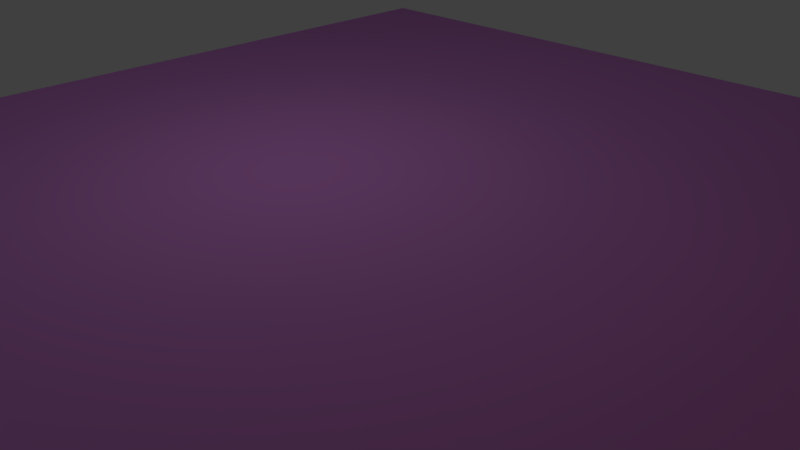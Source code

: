 # Source: wallTile1.blend  (saved by Blender 2.77.0; exported with 4.5.12 LTS)
import bpy
from mathutils import Matrix  # noqa: F401  (used for matrix-valued properties, if any)

bpy.ops.wm.read_factory_settings(use_empty=True)
scene = bpy.context.scene
scene.name = 'Scene'

# ---- collections
col_collection_1 = bpy.data.collections.new('Collection 1'); scene.collection.children.link(col_collection_1)

# ---- materials (node trees are filled in below, after node groups)
mat_floor = bpy.data.materials.new('Floor')
mat_floor.alpha_threshold = 0.0
mat_floor.use_transparent_shadow = False
mat_floor.diffuse_color = (0.7221, 0.2794, 0.8, 1.0)
mat_floor.roughness = 0.5
mat_floor.specular_intensity = 0.0
mat_wall = bpy.data.materials.new('Wall')
mat_wall.alpha_threshold = 0.0
mat_wall.use_transparent_shadow = False
mat_wall.diffuse_color = (0.8, 0.4241, 0.306, 1.0)
mat_wall.roughness = 0.5
mat_door = bpy.data.materials.new('Door')
mat_door.alpha_threshold = 0.0
mat_door.use_transparent_shadow = False
mat_door.diffuse_color = (0.8, 0.5716, 0.06061, 1.0)
mat_door.roughness = 0.5

# ---- material node trees

# ---- world
world_world = bpy.data.worlds.new('World'); scene.world = world_world
world_world.color = (0.05088, 0.05088, 0.05088)
world_world.use_sun_shadow = False
world_world.sun_shadow_jitter_overblur = 0.0
world_world.cycles.sampling_method = 'MANUAL'

# ---- cameras
cam_camera = bpy.data.cameras.new('Camera')
cam_camera.clip_end = 100.0
cam_camera.lens = 35.0
cam_camera.sensor_width = 32.0
cam_camera.sensor_height = 18.0
cam_camera.ortho_scale = 7.314
cam_camera.dof.focus_distance = 0.0
cam_camera.dof.aperture_fstop = 128.0

# ---- lights
light_lamp = bpy.data.lights.new('Lamp', 'POINT')
light_lamp.transmission_factor = 0.0
light_lamp.cutoff_distance = 30.0
light_lamp.energy = 100.0
light_lamp.shadow_buffer_clip_start = 1.001
light_lamp.shadow_soft_size = 0.1
light_lamp.shadow_maximum_resolution = 0.006
light_lamp.use_absolute_resolution = True

# ---- meshes
me_plane = bpy.data.meshes.new('Plane')
me_plane.from_pydata([(-1.0, -1.0, 0.0), (1.0, -1.0, 0.0), (-1.0, 1.0, 0.0), (1.0, 1.0, 0.0), (-1.0, 0.75, 0.0), (-1.0, 0.5, 0.0), (-1.0, 0.25, 0.0), (-1.0, 0.0, 0.0), (-1.0, -0.25, 0.0), (-1.0, -0.5, 0.0), (-1.0, -0.75, 0.0), (-0.75, -1.0, 0.0), (-0.5, -1.0, 0.0), (-0.25, -1.0, 0.0), (0.0, -1.0, 0.0), (0.25, -1.0, 0.0), (0.5, -1.0, 0.0), (0.75, -1.0, 0.0), (1.0, -0.75, 0.0), (1.0, -0.5, 0.0), (1.0, -0.25, 0.0), (1.0, 0.0, 0.0), (1.0, 0.25, 0.0), (1.0, 0.5, 0.0), (1.0, 0.75, 0.0), (0.75, 1.0, 0.0), (0.5, 1.0, 0.0), (0.25, 1.0, 0.0), (0.0, 1.0, 0.0), (-0.25, 1.0, 0.0), (-0.5, 1.0, 0.0), (-0.75, 1.0, 0.0), (-0.75, -0.75, 0.0), (-0.75, -0.5, 0.0), (-0.75, -0.25, 0.0), (-0.75, 0.0, 0.0), (-0.75, 0.25, 0.0), (-0.75, 0.5, 0.0), (-0.75, 0.75, 0.0), (-0.5, -0.75, 0.0), (-0.5, -0.5, 0.0), (-0.5, -0.25, 0.0), (-0.5, 0.0, 0.0), (-0.5, 0.25, 0.0), (-0.5, 0.5, 0.0), (-0.5, 0.75, 0.0), (-0.25, -0.75, 0.0), (-0.25, -0.5, 0.0), (-0.25, -0.25, 0.0), (-0.25, 0.0, 0.0), (-0.25, 0.25, 0.0), (-0.25, 0.5, 0.0), (-0.25, 0.75, 0.0), (0.0, -0.75, 0.0), (0.0, -0.5, 0.0), (0.0, -0.25, 0.0), (0.0, 0.0, 0.0), (0.0, 0.25, 0.0), (0.0, 0.5, 0.0), (0.0, 0.75, 0.0), (0.25, -0.75, 0.0), (0.25, -0.5, 0.0), (0.25, -0.25, 0.0), (0.25, 0.0, 0.0), (0.25, 0.25, 0.0), (0.25, 0.5, 0.0), (0.25, 0.75, 0.0), (0.5, -0.75, 0.0), (0.5, -0.5, 0.0), (0.5, -0.25, 0.0), (0.5, 0.0, 0.0), (0.5, 0.25, 0.0), (0.5, 0.5, 0.0), (0.5, 0.75, 0.0), (0.75, -0.75, 0.0), (0.75, -0.5, 0.0), (0.75, -0.25, 0.0), (0.75, 0.0, 0.0), (0.75, 0.25, 0.0), (0.75, 0.5, 0.0), (0.75, 0.75, 0.0), (0.75, -1.0, 0.6), (1.0, -1.0, 0.6), (1.0, 0.75, 0.6), (1.0, 1.0, 0.6), (1.0, -0.75, 0.6), (1.0, -0.5, 0.6), (1.0, -0.25, 0.6), (1.0, 0.0, 0.6), (1.0, 0.25, 0.6), (1.0, 0.5, 0.6), (0.75, 1.0, 0.6), (0.75, 0.75, 0.6), (0.75, -0.75, 0.6), (0.75, -0.5, 0.6), (0.75, -0.25, 0.6), (0.75, 0.0, 0.6), (0.75, 0.25, 0.6), (0.75, 0.5, 0.6), (0.95, -0.75, 0.0), (0.95, -0.5, 0.0), (0.95, -0.5, 0.6), (0.95, -0.75, 0.6), (0.95, 0.25, 0.0), (0.95, 0.5, 0.0), (0.95, 0.25, 0.6), (0.95, 0.5, 0.6)], [], [(22, 23, 104, 103), (4, 38, 31, 2), (38, 45, 30, 31), (45, 52, 29, 30), (52, 59, 28, 29), (59, 66, 27, 28), (66, 73, 26, 27), (73, 80, 25, 26), (0, 11, 32, 10), (10, 32, 33, 9), (9, 33, 34, 8), (8, 34, 35, 7), (7, 35, 36, 6), (6, 36, 37, 5), (5, 37, 38, 4), (11, 12, 39, 32), (32, 39, 40, 33), (33, 40, 41, 34), (34, 41, 42, 35), (35, 42, 43, 36), (36, 43, 44, 37), (37, 44, 45, 38), (12, 13, 46, 39), (39, 46, 47, 40), (40, 47, 48, 41), (41, 48, 49, 42), (42, 49, 50, 43), (43, 50, 51, 44), (44, 51, 52, 45), (13, 14, 53, 46), (46, 53, 54, 47), (47, 54, 55, 48), (48, 55, 56, 49), (49, 56, 57, 50), (50, 57, 58, 51), (51, 58, 59, 52), (14, 15, 60, 53), (53, 60, 61, 54), (54, 61, 62, 55), (55, 62, 63, 56), (56, 63, 64, 57), (57, 64, 65, 58), (58, 65, 66, 59), (15, 16, 67, 60), (60, 67, 68, 61), (61, 68, 69, 62), (62, 69, 70, 63), (63, 70, 71, 64), (64, 71, 72, 65), (65, 72, 73, 66), (16, 17, 74, 67), (67, 74, 75, 68), (68, 75, 76, 69), (69, 76, 77, 70), (70, 77, 78, 71), (71, 78, 79, 72), (72, 79, 80, 73), (75, 74, 93, 94), (21, 22, 89, 88), (74, 17, 81, 93), (20, 21, 88, 87), (25, 80, 92, 91), (80, 92, 98, 79), (19, 20, 87, 86), (92, 83, 84, 91), (81, 82, 85, 93), (93, 85, 86, 94), (94, 86, 87, 95), (95, 87, 88, 96), (96, 88, 89, 97), (97, 89, 90, 98), (98, 90, 83, 92), (17, 1, 82, 81), (76, 75, 94, 95), (23, 24, 83, 90), (24, 3, 84, 83), (77, 76, 95, 96), (3, 25, 91, 84), (1, 18, 85, 82), (78, 77, 96, 97), (19, 86, 101, 100), (79, 78, 97, 98), (99, 100, 101, 102), (18, 19, 100, 99), (86, 85, 102, 101), (85, 18, 99, 102), (103, 104, 106, 105), (90, 89, 105, 106), (23, 90, 106, 104), (89, 22, 103, 105)])
me_plane.polygons.foreach_set('material_index', [0, 0, 0, 0, 0, 0, 0, 0, 0, 0, 0, 0, 0, 0, 0, 0, 0, 0, 0, 0, 0, 0, 0, 0, 0, 0, 0, 0, 0, 0, 0, 0, 0, 0, 0, 0, 0, 0, 0, 0, 0, 0, 0, 0, 0, 0, 0, 0, 0, 0, 0, 0, 0, 0, 0, 0, 0, 1, 1, 1, 1, 1, 1, 1, 0, 0, 0, 0, 0, 0, 0, 0, 1, 1, 1, 1, 1, 1, 1, 1, 1, 1, 2, 0, 0, 1, 2, 0, 1, 1])
_uv = me_plane.uv_layers.new(name='UVMap')
_uv.uv.foreach_set('vector', [-3.899, 3.625, -3.069, 3.625, -3.069, 3.791, -3.899, 3.791, -3.899, 2.793, -3.069, 2.793, -3.069, 3.623, -3.899, 3.623, -3.069, 2.793, -2.239, 2.793, -2.239, 3.623, -3.069, 3.623, -2.239, 2.793, -1.409, 2.793, -1.409, 3.623, -2.239, 3.623, -1.409, 2.793, -0.579, 2.793, -0.579, 3.623, -1.409, 3.623, -0.579, 2.793, 0.251, 2.793, 0.251, 3.623, -0.579, 3.623, 0.251, 2.793, 1.081, 2.793, 1.081, 3.623, 0.251, 3.623, 1.081, 2.793, 1.911, 2.793, 1.911, 3.623, 1.081, 3.623, -3.899, -3.017, -3.069, -3.017, -3.069, -2.187, -3.899, -2.187, -3.899, -2.187, -3.069, -2.187, -3.069, -1.357, -3.899, -1.357, -3.899, -1.357, -3.069, -1.357, -3.069, -0.527, -3.899, -0.527, -3.899, -0.527, -3.069, -0.527, -3.069, 0.3031, -3.899, 0.3031, -3.899, 0.3031, -3.069, 0.3031, -3.069, 1.133, -3.899, 1.133, -3.899, 1.133, -3.069, 1.133, -3.069, 1.963, -3.899, 1.963, -3.899, 1.963, -3.069, 1.963, -3.069, 2.793, -3.899, 2.793, -3.069, -3.017, -2.239, -3.017, -2.239, -2.187, -3.069, -2.187, -3.069, -2.187, -2.239, -2.187, -2.239, -1.357, -3.069, -1.357, -3.069, -1.357, -2.239, -1.357, -2.239, -0.527, -3.069, -0.527, -3.069, -0.527, -2.239, -0.527, -2.239, 0.3031, -3.069, 0.3031, -3.069, 0.3031, -2.239, 0.3031, -2.239, 1.133, -3.069, 1.133, -3.069, 1.133, -2.239, 1.133, -2.239, 1.963, -3.069, 1.963, -3.069, 1.963, -2.239, 1.963, -2.239, 2.793, -3.069, 2.793, -2.239, -3.017, -1.409, -3.017, -1.409, -2.187, -2.239, -2.187, -2.239, -2.187, -1.409, -2.187, -1.409, -1.357, -2.239, -1.357, -2.239, -1.357, -1.409, -1.357, -1.409, -0.527, -2.239, -0.527, -2.239, -0.527, -1.409, -0.527, -1.409, 0.3031, -2.239, 0.3031, -2.239, 0.3031, -1.409, 0.3031, -1.409, 1.133, -2.239, 1.133, -2.239, 1.133, -1.409, 1.133, -1.409, 1.963, -2.239, 1.963, -2.239, 1.963, -1.409, 1.963, -1.409, 2.793, -2.239, 2.793, -1.409, -3.017, -0.579, -3.017, -0.579, -2.187, -1.409, -2.187, -1.409, -2.187, -0.579, -2.187, -0.579, -1.357, -1.409, -1.357, -1.409, -1.357, -0.579, -1.357, -0.579, -0.527, -1.409, -0.527, -1.409, -0.527, -0.579, -0.527, -0.579, 0.3031, -1.409, 0.3031, -1.409, 0.3031, -0.579, 0.3031, -0.579, 1.133, -1.409, 1.133, -1.409, 1.133, -0.579, 1.133, -0.579, 1.963, -1.409, 1.963, -1.409, 1.963, -0.579, 1.963, -0.579, 2.793, -1.409, 2.793, -0.579, -3.017, 0.251, -3.017, 0.251, -2.187, -0.579, -2.187, -0.579, -2.187, 0.251, -2.187, 0.251, -1.357, -0.579, -1.357, -0.579, -1.357, 0.251, -1.357, 0.251, -0.527, -0.579, -0.527, -0.579, -0.527, 0.251, -0.527, 0.251, 0.3031, -0.579, 0.3031, -0.579, 0.3031, 0.251, 0.3031, 0.251, 1.133, -0.579, 1.133, -0.579, 1.133, 0.251, 1.133, 0.251, 1.963, -0.579, 1.963, -0.579, 1.963, 0.251, 1.963, 0.251, 2.793, -0.579, 2.793, 0.251, -3.017, 1.081, -3.017, 1.081, -2.187, 0.251, -2.187, 0.251, -2.187, 1.081, -2.187, 1.081, -1.357, 0.251, -1.357, 0.251, -1.357, 1.081, -1.357, 1.081, -0.527, 0.251, -0.527, 0.251, -0.527, 1.081, -0.527, 1.081, 0.3031, 0.251, 0.3031, 0.251, 0.3031, 1.081, 0.3031, 1.081, 1.133, 0.251, 1.133, 0.251, 1.133, 1.081, 1.133, 1.081, 1.963, 0.251, 1.963, 0.251, 1.963, 1.081, 1.963, 1.081, 2.793, 0.251, 2.793, 1.081, -3.017, 1.911, -3.017, 1.911, -2.187, 1.081, -2.187, 1.081, -2.187, 1.911, -2.187, 1.911, -1.357, 1.081, -1.357, 1.081, -1.357, 1.911, -1.357, 1.911, -0.527, 1.081, -0.527, 1.081, -0.527, 1.911, -0.527, 1.911, 0.3031, 1.081, 0.3031, 1.081, 0.3031, 1.911, 0.3031, 1.911, 1.133, 1.081, 1.133, 1.081, 1.133, 1.911, 1.133, 1.911, 1.963, 1.081, 1.963, 1.081, 1.963, 1.911, 1.963, 1.911, 2.793, 1.081, 2.793, 1.222, 0.5128, 1.161, 0.5128, 1.161, 0.02387, 1.222, 0.02387, 1.1, 0.5131, 1.161, 0.5131, 1.161, 1.002, 1.1, 1.002, 1.161, 0.5128, 1.1, 0.5128, 1.1, 0.02387, 1.161, 0.02387, 1.039, 0.5131, 1.1, 0.5131, 1.1, 1.002, 1.039, 1.002, 1.589, 0.5128, 1.528, 0.5128, 1.528, 0.02387, 1.589, 0.02387, 0.5719, 0.9812, 0.5719, 0.02504, 0.4922, 0.02504, 0.4922, 0.9812, 0.9778, 0.5131, 1.039, 0.5131, 1.039, 1.002, 0.9778, 1.002, 3.903, 2.793, 4.733, 2.793, 4.733, 3.623, 3.903, 3.623, 3.903, -3.017, 4.733, -3.017, 4.733, -2.187, 3.903, -2.187, 3.903, -2.187, 4.733, -2.187, 4.733, -1.357, 3.903, -1.357, 3.903, -1.357, 4.733, -1.357, 4.733, -0.527, 3.903, -0.527, 3.903, -0.527, 4.733, -0.527, 4.733, 0.3031, 3.903, 0.3031, 3.903, 0.3031, 4.733, 0.3031, 4.733, 1.133, 3.903, 1.133, 3.903, 1.133, 4.733, 1.133, 4.733, 1.963, 3.903, 1.963, 3.903, 1.963, 4.733, 1.963, 4.733, 2.793, 3.903, 2.793, 1.1, 0.5128, 1.039, 0.5128, 1.039, 0.02387, 1.1, 0.02387, 1.283, 0.5128, 1.222, 0.5128, 1.222, 0.02387, 1.283, 0.02387, 1.772, 0.5128, 1.711, 0.5128, 1.711, 0.02387, 1.772, 0.02387, 1.711, 0.5128, 1.65, 0.5128, 1.65, 0.02387, 1.711, 0.02387, 1.344, 0.5128, 1.283, 0.5128, 1.283, 0.02387, 1.344, 0.02387, 1.65, 0.5128, 1.589, 0.5128, 1.589, 0.02387, 1.65, 0.02387, 1.039, 0.5128, 0.9778, 0.5128, 0.9778, 0.02387, 1.039, 0.02387, 1.406, 0.5128, 1.344, 0.5128, 1.344, 0.02387, 1.406, 0.02387, 0.9778, 0.5131, 0.9778, 1.002, 0.9656, 1.002, 0.9656, 0.5131, 1.467, 0.5128, 1.406, 0.5128, 1.406, 0.02387, 1.467, 0.02387, 0.2949, 0.003776, 0.6661, 0.003776, 0.6661, 0.8947, 0.2949, 0.8947, -3.067, 3.625, -2.237, 3.625, -2.237, 3.791, -3.067, 3.791, 4.733, -1.357, 4.733, -2.187, 4.899, -2.187, 4.899, -1.357, 0.9778, 0.02387, 0.9778, 0.5128, 0.9656, 0.5128, 0.9656, 0.02387, 0.3021, 0.08833, 0.6354, 0.08833, 0.6354, 0.8882, 0.3021, 0.8882, 4.733, 1.963, 4.733, 1.133, 4.899, 1.133, 4.899, 1.963, 1.772, 0.5128, 1.772, 0.02387, 1.784, 0.02387, 1.784, 0.5128, 1.161, 1.002, 1.161, 0.5131, 1.173, 0.5131, 1.173, 1.002])
me_plane.materials.append(mat_floor)
me_plane.materials.append(mat_wall)
me_plane.materials.append(mat_door)
me_plane.use_remesh_preserve_volume = False
me_plane.use_remesh_preserve_attributes = False
me_plane.use_mirror_vertex_groups = False
me_plane.update()

# ---- objects
ob_plane = bpy.data.objects.new('Plane', me_plane)
ob_lamp = bpy.data.objects.new('Lamp', light_lamp)
ob_camera = bpy.data.objects.new('Camera', cam_camera)

# ---- transforms, parenting, visibility, modifiers, constraints
ob_plane.location = (0.0, 0.0, 0.0)
ob_plane.scale = (10.0, 10.0, 10.0)
ob_plane.lineart.crease_threshold = 0.0
ob_lamp.location = (-2.924, 1.005, 5.904)
ob_lamp.rotation_euler = (0.6503, 0.05522, 1.866)
ob_lamp.lock_rotations_4d = False
ob_lamp.empty_display_type = 'ARROWS'
ob_lamp.color = (0.0, 0.0, 0.0, 0.0)
ob_lamp.lineart.crease_threshold = 0.0
ob_camera.location = (7.481, -6.508, 5.344)
ob_camera.rotation_euler = (1.109, 0.01082, 0.8149)
ob_camera.lock_rotations_4d = False
ob_camera.empty_display_type = 'ARROWS'
ob_camera.color = (0.0, 0.0, 0.0, 0.0)
ob_camera.display_type = 'WIRE'
ob_camera.lineart.crease_threshold = 0.0

# ---- collection membership
col_collection_1.objects.link(ob_plane)
col_collection_1.objects.link(ob_lamp)
col_collection_1.objects.link(ob_camera)

# ---- scene / render settings (as saved in the file)
scene.camera = ob_camera
scene.frame_start = 1; scene.frame_end = 250; scene.frame_set(1)
scene.render.engine = 'BLENDER_EEVEE_NEXT'
scene.render.resolution_percentage = 50
scene.render.dither_intensity = 0.0
scene.cycles.use_denoising = False
scene.cycles.samples = 128
scene.cycles.sampling_pattern = 'TABULATED_SOBOL'
scene.cycles.light_sampling_threshold = 0.0
scene.cycles.use_adaptive_sampling = False
scene.cycles.use_light_tree = False
scene.cycles.blur_glossy = 0.0
scene.cycles.sample_clamp_indirect = 0.0
scene.view_settings.view_transform = 'Standard'
bpy.context.view_layer.update()
